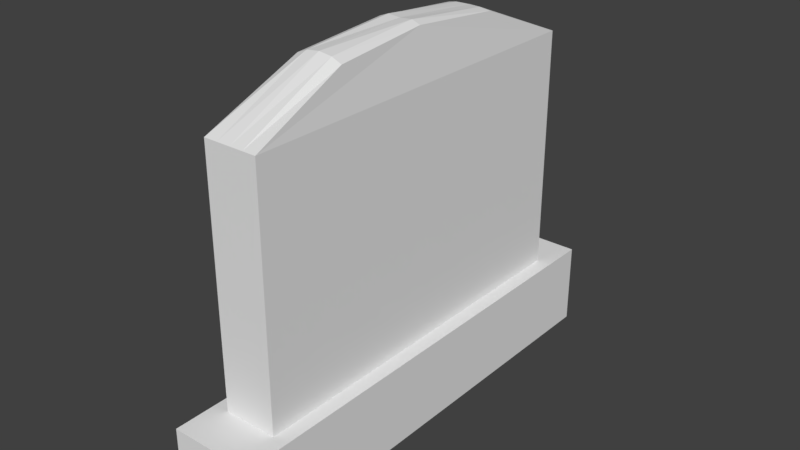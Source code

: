 # Source: gravestone1.blend  (saved by Blender 2.79.0; exported with 4.5.12 LTS)
import bpy
from mathutils import Matrix  # noqa: F401  (used for matrix-valued properties, if any)

bpy.ops.wm.read_factory_settings(use_empty=True)
scene = bpy.context.scene
scene.name = 'Scene'

# ---- collections
col_collection_1 = bpy.data.collections.new('Collection 1'); scene.collection.children.link(col_collection_1)

# ---- materials (node trees are filled in below, after node groups)
mat_material = bpy.data.materials.new('Material')
mat_material.alpha_threshold = 0.0
mat_material.use_transparent_shadow = False
mat_material.roughness = 0.5
mat_material.line_color = (0.0, 0.0, 0.0, 1.0)

# ---- material node trees

# ---- world
world_world = bpy.data.worlds.new('World'); scene.world = world_world
world_world.color = (0.05088, 0.05088, 0.05088)
world_world.use_sun_shadow = False
world_world.sun_shadow_jitter_overblur = 0.0
world_world.cycles.sampling_method = 'MANUAL'

# ---- meshes
me_cube = bpy.data.meshes.new('Cube')
me_cube.from_pydata([(1.0, 5.635, -1.0), (1.0, -5.635, -1.0), (-1.0, -5.635, -1.0), (-1.0, 5.635, -1.0), (1.0, 5.635, 1.0), (1.0, -5.635, 1.0), (-1.0, -5.635, 1.0), (-1.0, 5.635, 1.0), (0.6473, 4.602, 0.9387), (0.6473, -4.602, 0.9387), (-0.6473, -4.602, 0.9387), (-0.6473, 4.602, 0.9387), (0.6473, 4.602, 6.92), (0.6473, -4.602, 6.92), (-0.6473, -4.602, 6.92), (-0.6473, 4.602, 6.92), (0.5071, -2.12e-06, 8.096), (1.543e-07, 4.602, 6.92), (-3.473e-07, -4.602, 6.92), (-0.5071, 7.637e-07, 8.096), (-1.761e-07, -7.903e-07, 8.15), (0.5535, -2.301, 7.911), (-0.3237, 4.602, 6.92), (-0.3237, -4.602, 6.92), (-0.5419, 2.285, 7.874), (0.5419, 2.286, 7.874), (0.3237, 4.602, 6.92), (0.3237, -4.602, 6.92), (-0.5535, -2.301, 7.911), (-2.186e-07, -2.301, 8.051), (-4.824e-08, 2.303, 7.912), (0.3037, -1.563e-06, 8.174), (-0.3037, -4.143e-08, 8.174), (-0.3062, 2.229, 7.93), (0.3062, 2.229, 7.93), (0.3122, -2.301, 8.012), (-0.3122, -2.301, 8.012)], [], [(0, 1, 2, 3), (4, 7, 6, 5), (0, 4, 5, 1), (1, 5, 6, 2), (2, 6, 7, 3), (4, 0, 3, 7), (8, 9, 10, 11), (36, 28, 14, 23), (8, 12, 25, 16, 21, 13, 9), (9, 13, 27, 18, 23, 14, 10), (10, 14, 28, 19, 24, 15, 11), (12, 8, 11, 15, 22, 17, 26), (35, 29, 18, 27), (34, 30, 20, 31), (33, 24, 19, 32), (30, 33, 32, 20), (17, 22, 33, 30), (22, 15, 24, 33), (25, 34, 31, 16), (12, 26, 34, 25), (26, 17, 30, 34), (21, 35, 27, 13), (16, 31, 35, 21), (31, 20, 29, 35), (29, 36, 23, 18), (20, 32, 36, 29), (32, 19, 28, 36)])
_uv = me_cube.uv_layers.new(name='UVMap')
_uv.uv.foreach_set('vector', [0.5669, 0.7488, 0.7594, 0.7488, 0.7594, 0.9505, 0.5669, 0.9505, 0.9199, 0.4991, 0.9199, 0.7008, 0.7281, 0.7008, 0.7281, 0.4991, 0.9206, 0.4608, 0.7281, 0.4608, 0.7281, 0.2591, 0.9206, 0.2591, 0.3988, 0.9808, 0.212, 0.9808, 0.212, 0.7792, 0.3988, 0.7792, 0.9206, 0.2208, 0.7281, 0.2208, 0.7281, 0.01916, 0.9206, 0.01916, 0.796, 0.7488, 0.9817, 0.7488, 0.9817, 0.9505, 0.796, 0.9505, 0.1429, 0.7792, 0.1429, 0.9439, 0.01829, 0.9439, 0.01829, 0.7792, 0.4981, 0.02292, 0.5213, 0.03281, 0.5304, 0.1398, 0.4992, 0.1398, 0.3692, 0.01916, 0.3692, 0.6222, 0.3297, 0.7185, 0.2906, 0.7409, 0.2513, 0.7223, 0.212, 0.6222, 0.212, 0.01916, 0.4058, 0.7251, 0.4058, 0.1398, 0.4369, 0.1398, 0.4681, 0.1398, 0.4992, 0.1398, 0.5304, 0.1398, 0.5304, 0.7251, 0.1755, 0.01916, 0.1755, 0.6222, 0.1362, 0.7223, 0.09686, 0.7409, 0.05784, 0.7185, 0.01829, 0.6222, 0.01829, 0.01916, 0.5669, 0.6011, 0.5669, 0.01916, 0.6915, 0.01916, 0.6915, 0.6011, 0.6604, 0.6011, 0.6292, 0.6011, 0.5981, 0.6011, 0.438, 0.02292, 0.4681, 0.01916, 0.4681, 0.1398, 0.4369, 0.1398, 0.5289, 0.7883, 0.5303, 0.8192, 0.4892, 0.8192, 0.489, 0.7886, 0.529, 0.85, 0.5304, 0.8738, 0.4897, 0.8703, 0.489, 0.8498, 0.5303, 0.8192, 0.529, 0.85, 0.489, 0.8498, 0.4892, 0.8192, 0.6292, 0.6011, 0.6604, 0.6011, 0.6587, 0.7105, 0.6292, 0.7085, 0.6604, 0.6011, 0.6915, 0.6011, 0.6814, 0.7049, 0.6587, 0.7105, 0.5304, 0.7645, 0.5289, 0.7883, 0.489, 0.7886, 0.4897, 0.768, 0.5669, 0.6011, 0.5981, 0.6011, 0.5998, 0.7105, 0.5771, 0.7048, 0.5981, 0.6011, 0.6292, 0.6011, 0.6292, 0.7085, 0.5998, 0.7105, 0.4148, 0.0328, 0.438, 0.02292, 0.4369, 0.1398, 0.4058, 0.1398, 0.4897, 0.768, 0.489, 0.7886, 0.4512, 0.7877, 0.452, 0.7634, 0.489, 0.7886, 0.4892, 0.8192, 0.4509, 0.8192, 0.4512, 0.7877, 0.4681, 0.01916, 0.4981, 0.02292, 0.4992, 0.1398, 0.4681, 0.1398, 0.4892, 0.8192, 0.489, 0.8498, 0.4512, 0.8507, 0.4509, 0.8192, 0.489, 0.8498, 0.4897, 0.8703, 0.452, 0.875, 0.4512, 0.8507])
me_cube.materials.append(mat_material)
me_cube.use_remesh_preserve_volume = False
me_cube.use_remesh_preserve_attributes = False
me_cube.use_mirror_vertex_groups = False
me_cube.update()

# ---- objects
ob_cube = bpy.data.objects.new('Cube', me_cube)

# ---- transforms, parenting, visibility, modifiers, constraints
ob_cube.location = (0.0, 0.0, 2.949)
ob_cube.lock_rotations_4d = False
ob_cube.empty_display_type = 'ARROWS'
ob_cube.lineart.crease_threshold = 0.0

# ---- collection membership
col_collection_1.objects.link(ob_cube)

# ---- scene / render settings (as saved in the file)
scene.frame_start = 1; scene.frame_end = 250; scene.frame_set(1)
scene.render.engine = 'BLENDER_EEVEE_NEXT'
scene.render.resolution_percentage = 50
scene.render.dither_intensity = 0.0
scene.cycles.use_denoising = False
scene.cycles.samples = 128
scene.cycles.sampling_pattern = 'TABULATED_SOBOL'
scene.cycles.use_adaptive_sampling = False
scene.cycles.use_light_tree = False
scene.cycles.blur_glossy = 0.0
scene.cycles.sample_clamp_indirect = 0.0
scene.view_settings.view_transform = 'Standard'
bpy.context.view_layer.update()

# ---- added for rendering (the .blend has no active camera and no usable light): camera, sun
cam_auto = bpy.data.cameras.new('AutoCamera')
cam_auto.lens = 50.0
cam_auto.sensor_width = 36.0
cam_auto.clip_end = 1000.0
ob_auto_camera = bpy.data.objects.new('AutoCamera', cam_auto)
scene.collection.objects.link(ob_auto_camera)
ob_auto_camera.location = (13.5724, -16.2869, 17.3936)
ob_auto_camera.rotation_euler = (1.09748, -7.21219e-08, 0.694738)
scene.camera = ob_auto_camera
light_auto_sun = bpy.data.lights.new('AutoSun', 'SUN')
light_auto_sun.energy = 3.0
light_auto_sun.angle = 0.0523599
ob_auto_sun = bpy.data.objects.new('AutoSun', light_auto_sun)
scene.collection.objects.link(ob_auto_sun)
ob_auto_sun.rotation_euler = (0.872665, 0.174533, 0.523599)
bpy.context.view_layer.update()
